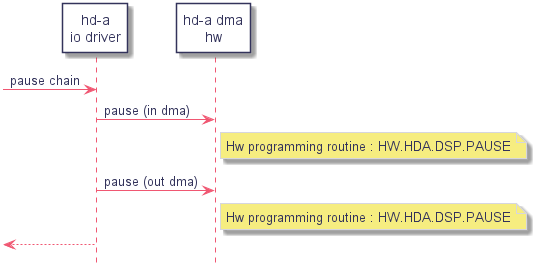

The diagram above was rendered by PlantUML. Its source (embedded in the PNG):
@startuml
hidefootbox
skinparam componentStyle uml2

skinparam defaultFontColor	#33335b

skinparam rectangle {
	color		#d6d6de
	backgroundColor	#ffffff
}

skinparam queue {
	color		#d6d6de
	backgroundColor	#ffffff
}

skinparam component {
	backgroundColor	#ffffff
	borderColor	#33335b
	arrowColor	#f05772
}

skinparam interface {
	backgroundColor	#ffffff
	borderColor	#f05772
}

skinparam class {
	backgroundColor	#ffffff
	borderColor	#33335b
	arrowColor	#f05772
}
skinparam stereotypeCBackgroundColor	#6fccdd

skinparam sequence {
	arrowColor		#4a4a86
	lifeLineBorderColor	#f05772
	groupBorderColor	#a1a1ca
	boxBorderColor		#a1a1ca
	dividerBorderColor	#d6d6de
	dividerBorderThickness	1
}
skinparam participant {
	borderColor		#33335b
	backgroundColor		#ffffff
}
skinparam actor {
	borderColor		#33335b
	backgroundColor		#ffffff
}

skinparam state {
	borderColor		#33335b
	backgroundColor		#ffffff
}

skinparam node {
	backgroundColor		#ffffff
}

skinparam note {
	backgroundColor 	#f6ed80
	borderColor		#d6d6de
}

skinparam activity {
	borderColor		#33335b
	backgroundColor		#ffffff
}

skinparam activityDiamond {
	borderColor		#33335b
	backgroundColor		#ffffff
}

skinparam arrowColor	#f05772
skinparam maxMessageSize 400
skinparam BoxPadding 4

participant "hd-a\nio driver" as iodrv
participant "hd-a dma\nhw" as hw

-> iodrv : pause chain
	iodrv -> hw : pause (in dma)
		note right of hw: Hw programming routine : HW.HDA.DSP.PAUSE
	iodrv -> hw : pause (out dma)
		note right of hw: Hw programming routine : HW.HDA.DSP.PAUSE
<-- iodrv

@enduml